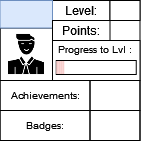

The diagram above was exported from draw.io. Its source (the exported page's mxGraphModel, read from the mxfile embedded in the PNG):
<mxGraphModel dx="53" dy="29" grid="1" gridSize="10" guides="1" tooltips="1" connect="1" arrows="1" fold="1" page="1" pageScale="1" pageWidth="827" pageHeight="1169" math="0" shadow="0">
  <root>
    <mxCell id="0" />
    <mxCell id="1" parent="0" />
    <mxCell id="3fvsm0NUnewVFNn8HCuP-1" value="" style="rounded=0;whiteSpace=wrap;html=1;" parent="1" vertex="1">
      <mxGeometry x="336.5" y="165" width="140" height="140" as="geometry" />
    </mxCell>
    <mxCell id="3fvsm0NUnewVFNn8HCuP-2" value="" style="rounded=0;whiteSpace=wrap;html=1;strokeColor=default;fontSize=10;" parent="1" vertex="1">
      <mxGeometry x="389" y="205" width="87.5" height="40" as="geometry" />
    </mxCell>
    <mxCell id="3fvsm0NUnewVFNn8HCuP-3" value="Level:" style="text;html=1;strokeColor=default;fillColor=none;align=center;verticalAlign=middle;whiteSpace=wrap;rounded=0;" parent="1" vertex="1">
      <mxGeometry x="389" y="165" width="57.5" height="20" as="geometry" />
    </mxCell>
    <mxCell id="3fvsm0NUnewVFNn8HCuP-4" value="" style="rounded=0;whiteSpace=wrap;html=1;strokeColor=default;fontSize=10;" parent="1" vertex="1">
      <mxGeometry x="392.75" y="225" width="80" height="14" as="geometry" />
    </mxCell>
    <mxCell id="3fvsm0NUnewVFNn8HCuP-6" value="Progress to Lvl :" style="text;html=1;strokeColor=none;fillColor=none;align=center;verticalAlign=middle;whiteSpace=wrap;rounded=0;fontSize=10;" parent="1" vertex="1">
      <mxGeometry x="389" y="199" width="85" height="30" as="geometry" />
    </mxCell>
    <mxCell id="3fvsm0NUnewVFNn8HCuP-7" value="" style="shape=image;html=1;verticalAlign=top;verticalLabelPosition=bottom;labelBackgroundColor=#ffffff;imageAspect=0;aspect=fixed;image=https://cdn0.iconfinder.com/data/icons/analytic-investment-and-balanced-scorecard/512/9Man_user_Student_Teacher_Avatar-128.png;strokeColor=default;fontSize=10;imageBorder=default;" parent="1" vertex="1">
      <mxGeometry x="336.5" y="192.5" width="52.5" height="52.5" as="geometry" />
    </mxCell>
    <mxCell id="3fvsm0NUnewVFNn8HCuP-8" value="" style="text;html=1;strokeColor=#6c8ebf;fillColor=#dae8fc;align=center;verticalAlign=middle;whiteSpace=wrap;rounded=0;fontSize=10;" parent="1" vertex="1">
      <mxGeometry x="336.5" y="165" width="52.5" height="27.5" as="geometry" />
    </mxCell>
    <mxCell id="3fvsm0NUnewVFNn8HCuP-9" value="Achievements:" style="text;html=1;strokeColor=default;fillColor=none;align=center;verticalAlign=middle;whiteSpace=wrap;rounded=0;fontSize=10;" parent="1" vertex="1">
      <mxGeometry x="336.5" y="245" width="90" height="30" as="geometry" />
    </mxCell>
    <mxCell id="3fvsm0NUnewVFNn8HCuP-10" value="Badges:" style="text;html=1;strokeColor=default;fillColor=none;align=center;verticalAlign=middle;whiteSpace=wrap;rounded=0;fontSize=10;" parent="1" vertex="1">
      <mxGeometry x="336.5" y="275" width="90" height="30" as="geometry" />
    </mxCell>
    <mxCell id="3fvsm0NUnewVFNn8HCuP-11" value="" style="text;html=1;strokeColor=default;fillColor=none;align=center;verticalAlign=middle;whiteSpace=wrap;rounded=0;fontSize=10;" parent="1" vertex="1">
      <mxGeometry x="426.5" y="245" width="50" height="30" as="geometry" />
    </mxCell>
    <mxCell id="3fvsm0NUnewVFNn8HCuP-12" value="" style="text;html=1;strokeColor=default;fillColor=none;align=center;verticalAlign=middle;whiteSpace=wrap;rounded=0;fontSize=10;" parent="1" vertex="1">
      <mxGeometry x="426.5" y="275" width="50" height="30" as="geometry" />
    </mxCell>
    <mxCell id="3fvsm0NUnewVFNn8HCuP-13" value="" style="rounded=0;whiteSpace=wrap;html=1;strokeColor=default;fontSize=10;" parent="1" vertex="1">
      <mxGeometry x="446.5" y="165" width="30" height="20" as="geometry" />
    </mxCell>
    <mxCell id="3fvsm0NUnewVFNn8HCuP-14" value="Points:" style="text;html=1;strokeColor=default;fillColor=none;align=center;verticalAlign=middle;whiteSpace=wrap;rounded=0;" parent="1" vertex="1">
      <mxGeometry x="389" y="185" width="57.5" height="20" as="geometry" />
    </mxCell>
    <mxCell id="E3l2862HQmyRlfRFLfaY-22" value="" style="rounded=0;whiteSpace=wrap;html=1;strokeColor=none;fontSize=10;fillColor=#f8cecc;" vertex="1" parent="1">
      <mxGeometry x="392.7499999999997" y="225.5" width="2" height="13" as="geometry" />
    </mxCell>
    <mxCell id="E3l2862HQmyRlfRFLfaY-23" value="" style="rounded=0;whiteSpace=wrap;html=1;strokeColor=none;fontSize=10;fillColor=#f8cecc;" vertex="1" parent="1">
      <mxGeometry x="394.7499999999997" y="225.5" width="2" height="13" as="geometry" />
    </mxCell>
    <mxCell id="E3l2862HQmyRlfRFLfaY-24" value="" style="rounded=0;whiteSpace=wrap;html=1;strokeColor=none;fontSize=10;fillColor=#f8cecc;" vertex="1" parent="1">
      <mxGeometry x="396.7499999999997" y="225.5" width="2" height="13" as="geometry" />
    </mxCell>
    <mxCell id="E3l2862HQmyRlfRFLfaY-25" value="" style="rounded=0;whiteSpace=wrap;html=1;strokeColor=none;fontSize=10;fillColor=#f8cecc;" vertex="1" parent="1">
      <mxGeometry x="398.7499999999997" y="225.5" width="2" height="13" as="geometry" />
    </mxCell>
  </root>
</mxGraphModel>